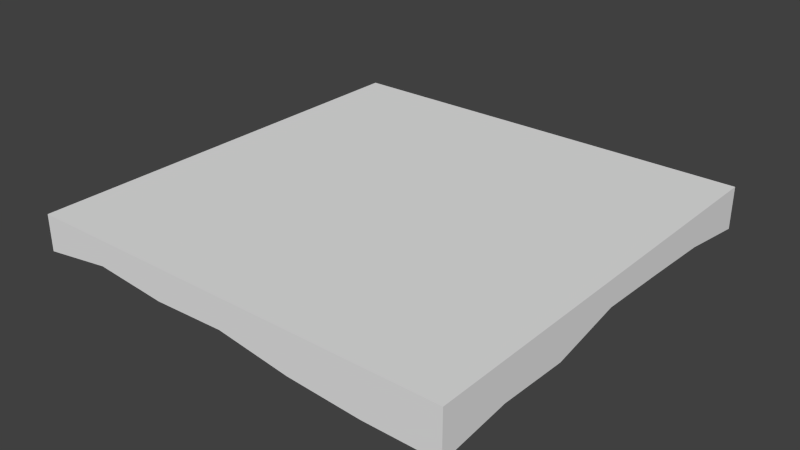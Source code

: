 # Source: ground-tile-bottom.blend  (saved by Blender 2.73.0; exported with 4.5.12 LTS)
import bpy
from mathutils import Matrix  # noqa: F401  (used for matrix-valued properties, if any)

bpy.ops.wm.read_factory_settings(use_empty=True)
scene = bpy.context.scene
scene.name = 'Scene'

# ---- collections
col_collection_1 = bpy.data.collections.new('Collection 1'); scene.collection.children.link(col_collection_1)

# ---- world
world_world = bpy.data.worlds.new('World'); scene.world = world_world
world_world.color = (0.05088, 0.05088, 0.05088)
world_world.use_sun_shadow = False
world_world.sun_shadow_jitter_overblur = 0.0
world_world.cycles.sampling_method = 'MANUAL'
world_world.cycles.sample_map_resolution = 256

# ---- meshes
me_cube_001 = bpy.data.meshes.new('Cube.001')
me_cube_001.from_pydata([(-1.0, -1.0, -1.686), (-1.0, 1.0, -1.54), (1.0, 1.0, -1.979), (1.0, -1.0, -2.109), (-1.0, -1.0, 0.0), (-1.0, 1.0, 0.0), (1.0, 1.0, 0.0), (1.0, -1.0, 0.0), (-1.0, -1.0, -0.4864), (-1.0, 1.0, -0.2971), (1.0, 1.0, -0.8001), (1.0, -1.0, -1.091), (-1.0, 0.6667, -1.757), (-1.0, 0.3333, -1.885), (-1.0, -2.98e-08, -1.782), (-1.0, -0.3333, -1.774), (-1.0, -0.6667, -1.969), (0.6667, 1.0, -1.849), (0.3333, 1.0, -1.72), (-2.98e-08, 1.0, -2.162), (-0.3333, 1.0, -1.914), (-0.6667, 1.0, -1.776), (1.0, -0.6667, -1.753), (1.0, -0.3333, -1.9), (1.0, 2.98e-08, -1.231), (1.0, 0.3333, -1.352), (1.0, 0.6667, -1.505), (-0.6667, -1.0, -1.195), (-0.3333, -1.0, -1.498), (2.98e-08, -1.0, -1.391), (0.3333, -1.0, -1.881), (0.6667, -1.0, -2.098), (-0.6667, -0.6667, -2.015), (-0.3333, -0.6667, -2.013), (2.98e-08, -0.6667, -1.827), (0.3333, -0.6667, -2.289), (0.6667, -0.6667, -1.768), (-0.6667, -0.3333, -1.623), (-0.3333, -0.3333, -1.483), (2.98e-08, -0.3333, -1.931), (0.3333, -0.3333, -2.007), (0.6667, -0.3333, -1.327), (-0.6667, -1.987e-08, -1.627), (-0.3333, -9.934e-09, -1.614), (2.98e-08, 8.882e-16, -1.443), (0.3333, 9.934e-09, -1.259), (0.6667, 1.987e-08, -1.497), (-0.6667, 0.3333, -1.374), (-0.3333, 0.3333, -2.207), (2.98e-08, 0.3333, -1.028), (0.3333, 0.3333, -1.713), (0.6667, 0.3333, -2.067), (-0.6667, 0.6667, -1.132), (-0.3333, 0.6667, -1.068), (2.98e-08, 0.6667, -1.333), (0.3333, 0.6667, -1.195), (0.6667, 0.6667, -1.797)], [], [(8, 9, 1, 12, 13, 14, 15, 16, 0), (9, 10, 2, 17, 18, 19, 20, 21, 1), (10, 11, 3, 22, 23, 24, 25, 26, 2), (11, 8, 0, 27, 28, 29, 30, 31, 3), (56, 17, 2, 26), (7, 6, 5, 4), (7, 4, 8, 11), (6, 7, 11, 10), (5, 6, 10, 9), (4, 5, 9, 8), (31, 36, 22, 3), (36, 41, 23, 22), (41, 46, 24, 23), (46, 51, 25, 24), (51, 56, 26, 25), (0, 16, 32, 27), (27, 32, 33, 28), (28, 33, 34, 29), (29, 34, 35, 30), (30, 35, 36, 31), (16, 15, 37, 32), (32, 37, 38, 33), (33, 38, 39, 34), (34, 39, 40, 35), (35, 40, 41, 36), (15, 14, 42, 37), (37, 42, 43, 38), (38, 43, 44, 39), (39, 44, 45, 40), (40, 45, 46, 41), (14, 13, 47, 42), (42, 47, 48, 43), (43, 48, 49, 44), (44, 49, 50, 45), (45, 50, 51, 46), (13, 12, 52, 47), (47, 52, 53, 48), (48, 53, 54, 49), (49, 54, 55, 50), (50, 55, 56, 51), (12, 1, 21, 52), (52, 21, 20, 53), (53, 20, 19, 54), (54, 19, 18, 55), (55, 18, 17, 56)])
me_cube_001.use_remesh_preserve_volume = False
me_cube_001.use_remesh_preserve_attributes = False
me_cube_001.use_mirror_vertex_groups = False
me_cube_001.update()

# ---- objects
ob_cube = bpy.data.objects.new('Cube', me_cube_001)

# ---- transforms, parenting, visibility, modifiers, constraints
ob_cube.location = (0.0, 0.0, 0.0)
ob_cube.scale = (5.0, 5.0, 0.5)
ob_cube.lineart.crease_threshold = 0.0

# ---- collection membership
col_collection_1.objects.link(ob_cube)

# ---- scene / render settings (as saved in the file)
scene.frame_start = 1; scene.frame_end = 250; scene.frame_set(1)
scene.render.engine = 'BLENDER_EEVEE_NEXT'
scene.render.resolution_percentage = 50
scene.render.dither_intensity = 0.0
scene.cycles.use_denoising = False
scene.cycles.samples = 10
scene.cycles.sampling_pattern = 'TABULATED_SOBOL'
scene.cycles.light_sampling_threshold = 0.0
scene.cycles.use_adaptive_sampling = False
scene.cycles.use_light_tree = False
scene.cycles.blur_glossy = 0.0
scene.cycles.pixel_filter_type = 'GAUSSIAN'
scene.cycles.sample_clamp_indirect = 0.0
scene.view_settings.view_transform = 'Standard'
bpy.context.view_layer.update()

# ---- added for rendering (the .blend has no active camera and no usable light): camera, sun
cam_auto = bpy.data.cameras.new('AutoCamera')
cam_auto.lens = 50.0
cam_auto.sensor_width = 36.0
cam_auto.clip_end = 1000.0
ob_auto_camera = bpy.data.objects.new('AutoCamera', cam_auto)
scene.collection.objects.link(ob_auto_camera)
ob_auto_camera.location = (13.1274, -15.7529, 9.9298)
ob_auto_camera.rotation_euler = (1.09748, -7.21219e-08, 0.694738)
scene.camera = ob_auto_camera
light_auto_sun = bpy.data.lights.new('AutoSun', 'SUN')
light_auto_sun.energy = 3.0
light_auto_sun.angle = 0.0523599
ob_auto_sun = bpy.data.objects.new('AutoSun', light_auto_sun)
scene.collection.objects.link(ob_auto_sun)
ob_auto_sun.rotation_euler = (0.872665, 0.174533, 0.523599)
bpy.context.view_layer.update()
